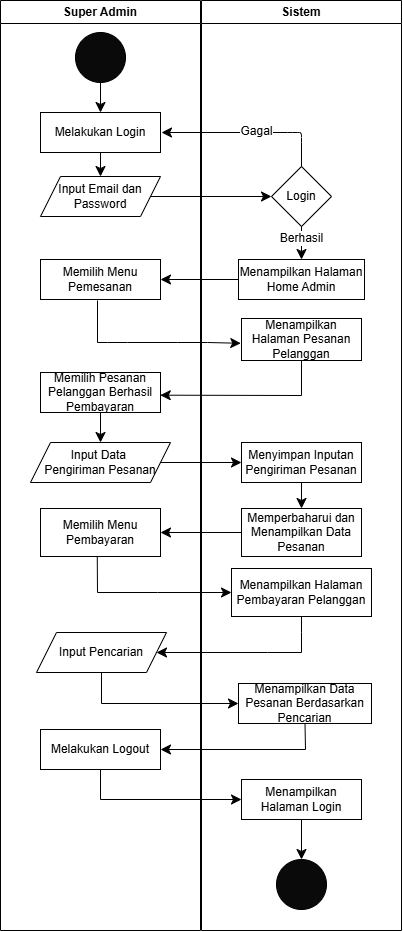

The diagram above was exported from draw.io. Its source (the exported page's mxGraphModel, read from the mxfile embedded in the PNG):
<mxGraphModel dx="1134" dy="679" grid="1" gridSize="10" guides="1" tooltips="1" connect="1" arrows="1" fold="1" page="1" pageScale="1" pageWidth="827" pageHeight="1169" math="0" shadow="0">
  <root>
    <mxCell id="0" />
    <mxCell id="1" parent="0" />
    <mxCell id="Gllgl_kEeA-VVCwxkN88-1" value="Super Admin" style="swimlane;whiteSpace=wrap;html=1;startSize=23;" vertex="1" parent="1">
      <mxGeometry x="213" y="10" width="200" height="930" as="geometry" />
    </mxCell>
    <mxCell id="Gllgl_kEeA-VVCwxkN88-2" style="edgeStyle=none;curved=1;rounded=0;orthogonalLoop=1;jettySize=auto;html=1;entryX=0.5;entryY=0;entryDx=0;entryDy=0;fontSize=12;startSize=8;endSize=8;" edge="1" parent="Gllgl_kEeA-VVCwxkN88-1" source="Gllgl_kEeA-VVCwxkN88-3" target="Gllgl_kEeA-VVCwxkN88-4">
      <mxGeometry relative="1" as="geometry" />
    </mxCell>
    <mxCell id="Gllgl_kEeA-VVCwxkN88-3" value="" style="ellipse;whiteSpace=wrap;html=1;aspect=fixed;fillColor=#0A0A0A;" vertex="1" parent="Gllgl_kEeA-VVCwxkN88-1">
      <mxGeometry x="75" y="32" width="50" height="50" as="geometry" />
    </mxCell>
    <mxCell id="Gllgl_kEeA-VVCwxkN88-4" value="Melakukan Login" style="rounded=0;whiteSpace=wrap;html=1;" vertex="1" parent="Gllgl_kEeA-VVCwxkN88-1">
      <mxGeometry x="40" y="112" width="120" height="40" as="geometry" />
    </mxCell>
    <mxCell id="Gllgl_kEeA-VVCwxkN88-5" value="Input Email dan Password" style="shape=parallelogram;perimeter=parallelogramPerimeter;whiteSpace=wrap;html=1;fixedSize=1;" vertex="1" parent="Gllgl_kEeA-VVCwxkN88-1">
      <mxGeometry x="40" y="176" width="120" height="40" as="geometry" />
    </mxCell>
    <mxCell id="Gllgl_kEeA-VVCwxkN88-6" style="edgeStyle=none;curved=1;rounded=0;orthogonalLoop=1;jettySize=auto;html=1;entryX=0.5;entryY=0;entryDx=0;entryDy=0;fontSize=12;startSize=8;endSize=8;" edge="1" parent="Gllgl_kEeA-VVCwxkN88-1" source="Gllgl_kEeA-VVCwxkN88-4" target="Gllgl_kEeA-VVCwxkN88-5">
      <mxGeometry relative="1" as="geometry" />
    </mxCell>
    <mxCell id="Gllgl_kEeA-VVCwxkN88-7" value="Memilih Menu Pemesanan" style="rounded=0;whiteSpace=wrap;html=1;" vertex="1" parent="Gllgl_kEeA-VVCwxkN88-1">
      <mxGeometry x="40" y="259" width="120" height="40" as="geometry" />
    </mxCell>
    <mxCell id="Gllgl_kEeA-VVCwxkN88-8" value="Input Data&amp;nbsp;&lt;div&gt;Pengiriman Pesanan&lt;/div&gt;" style="shape=parallelogram;perimeter=parallelogramPerimeter;whiteSpace=wrap;html=1;fixedSize=1;" vertex="1" parent="Gllgl_kEeA-VVCwxkN88-1">
      <mxGeometry x="30" y="442" width="140" height="40" as="geometry" />
    </mxCell>
    <mxCell id="Gllgl_kEeA-VVCwxkN88-9" style="edgeStyle=none;curved=1;rounded=0;orthogonalLoop=1;jettySize=auto;html=1;entryX=0.5;entryY=0;entryDx=0;entryDy=0;fontSize=12;startSize=8;endSize=8;exitX=0.5;exitY=1;exitDx=0;exitDy=0;" edge="1" parent="Gllgl_kEeA-VVCwxkN88-1" source="Gllgl_kEeA-VVCwxkN88-10" target="Gllgl_kEeA-VVCwxkN88-8">
      <mxGeometry relative="1" as="geometry" />
    </mxCell>
    <mxCell id="Gllgl_kEeA-VVCwxkN88-10" value="Memilih Pesanan Pelanggan Berhasil Pembayaran" style="rounded=0;whiteSpace=wrap;html=1;" vertex="1" parent="Gllgl_kEeA-VVCwxkN88-1">
      <mxGeometry x="40" y="372" width="120" height="40" as="geometry" />
    </mxCell>
    <mxCell id="Gllgl_kEeA-VVCwxkN88-11" value="Memilih Menu Pembayaran" style="rounded=0;whiteSpace=wrap;html=1;" vertex="1" parent="Gllgl_kEeA-VVCwxkN88-1">
      <mxGeometry x="40" y="508" width="120" height="48" as="geometry" />
    </mxCell>
    <mxCell id="Gllgl_kEeA-VVCwxkN88-12" value="Melakukan Logout" style="rounded=0;whiteSpace=wrap;html=1;" vertex="1" parent="Gllgl_kEeA-VVCwxkN88-1">
      <mxGeometry x="40" y="729" width="120" height="40" as="geometry" />
    </mxCell>
    <mxCell id="Gllgl_kEeA-VVCwxkN88-13" value="Sistem" style="swimlane;whiteSpace=wrap;html=1;" vertex="1" parent="1">
      <mxGeometry x="414" y="10" width="200" height="930" as="geometry" />
    </mxCell>
    <mxCell id="Gllgl_kEeA-VVCwxkN88-14" value="Login" style="rhombus;whiteSpace=wrap;html=1;" vertex="1" parent="Gllgl_kEeA-VVCwxkN88-13">
      <mxGeometry x="70" y="166" width="60" height="60" as="geometry" />
    </mxCell>
    <mxCell id="Gllgl_kEeA-VVCwxkN88-15" style="edgeStyle=none;curved=1;rounded=0;orthogonalLoop=1;jettySize=auto;html=1;entryX=1;entryY=0.5;entryDx=0;entryDy=0;fontSize=12;startSize=8;endSize=8;exitX=0.5;exitY=0;exitDx=0;exitDy=0;" edge="1" parent="Gllgl_kEeA-VVCwxkN88-13" source="Gllgl_kEeA-VVCwxkN88-14">
      <mxGeometry relative="1" as="geometry">
        <Array as="points">
          <mxPoint x="100" y="142" />
          <mxPoint x="100" y="132" />
          <mxPoint x="96" y="132" />
          <mxPoint x="86" y="132" />
        </Array>
        <mxPoint x="-40" y="132" as="targetPoint" />
      </mxGeometry>
    </mxCell>
    <mxCell id="Gllgl_kEeA-VVCwxkN88-16" value="Gagal" style="edgeLabel;html=1;align=center;verticalAlign=middle;resizable=0;points=[];fontSize=12;" vertex="1" connectable="0" parent="Gllgl_kEeA-VVCwxkN88-15">
      <mxGeometry x="-0.0822" y="-2" relative="1" as="geometry">
        <mxPoint as="offset" />
      </mxGeometry>
    </mxCell>
    <mxCell id="Gllgl_kEeA-VVCwxkN88-17" value="Menampilkan Halaman Pesanan Pelanggan" style="rounded=0;whiteSpace=wrap;html=1;" vertex="1" parent="Gllgl_kEeA-VVCwxkN88-13">
      <mxGeometry x="40" y="318" width="120" height="42" as="geometry" />
    </mxCell>
    <mxCell id="Gllgl_kEeA-VVCwxkN88-18" style="edgeStyle=none;curved=1;rounded=0;orthogonalLoop=1;jettySize=auto;html=1;fontSize=12;startSize=8;endSize=8;" edge="1" parent="Gllgl_kEeA-VVCwxkN88-13" source="Gllgl_kEeA-VVCwxkN88-19" target="Gllgl_kEeA-VVCwxkN88-20">
      <mxGeometry relative="1" as="geometry" />
    </mxCell>
    <mxCell id="Gllgl_kEeA-VVCwxkN88-19" value="Menyimpan Inputan Pengiriman Pesanan" style="rounded=0;whiteSpace=wrap;html=1;" vertex="1" parent="Gllgl_kEeA-VVCwxkN88-13">
      <mxGeometry x="40" y="442" width="120" height="40" as="geometry" />
    </mxCell>
    <mxCell id="Gllgl_kEeA-VVCwxkN88-20" value="Memperbaharui dan Menampilkan Data Pesanan" style="rounded=0;whiteSpace=wrap;html=1;" vertex="1" parent="Gllgl_kEeA-VVCwxkN88-13">
      <mxGeometry x="40" y="508" width="120" height="48" as="geometry" />
    </mxCell>
    <mxCell id="Gllgl_kEeA-VVCwxkN88-21" value="Menampilkan Halaman Pembayaran Pelanggan" style="rounded=0;whiteSpace=wrap;html=1;" vertex="1" parent="Gllgl_kEeA-VVCwxkN88-13">
      <mxGeometry x="30" y="568" width="140" height="48" as="geometry" />
    </mxCell>
    <mxCell id="Gllgl_kEeA-VVCwxkN88-22" style="edgeStyle=none;curved=1;rounded=0;orthogonalLoop=1;jettySize=auto;html=1;fontSize=12;startSize=8;endSize=8;" edge="1" parent="Gllgl_kEeA-VVCwxkN88-13" source="Gllgl_kEeA-VVCwxkN88-24" target="Gllgl_kEeA-VVCwxkN88-23">
      <mxGeometry relative="1" as="geometry" />
    </mxCell>
    <mxCell id="Gllgl_kEeA-VVCwxkN88-23" value="" style="ellipse;whiteSpace=wrap;html=1;aspect=fixed;fillColor=#0A0A0A;" vertex="1" parent="Gllgl_kEeA-VVCwxkN88-13">
      <mxGeometry x="75" y="859" width="50" height="50" as="geometry" />
    </mxCell>
    <mxCell id="Gllgl_kEeA-VVCwxkN88-24" value="Menampilkan Halaman Login" style="rounded=0;whiteSpace=wrap;html=1;" vertex="1" parent="Gllgl_kEeA-VVCwxkN88-13">
      <mxGeometry x="40" y="779" width="120" height="40" as="geometry" />
    </mxCell>
    <mxCell id="Gllgl_kEeA-VVCwxkN88-37" value="Input Pencarian" style="shape=parallelogram;perimeter=parallelogramPerimeter;whiteSpace=wrap;html=1;fixedSize=1;" vertex="1" parent="Gllgl_kEeA-VVCwxkN88-13">
      <mxGeometry x="-165" y="632" width="130" height="40" as="geometry" />
    </mxCell>
    <mxCell id="Gllgl_kEeA-VVCwxkN88-38" value="Menampilkan Data Pesanan Berdasarkan Pencarian" style="rounded=0;whiteSpace=wrap;html=1;" vertex="1" parent="Gllgl_kEeA-VVCwxkN88-13">
      <mxGeometry x="37" y="683" width="133" height="40" as="geometry" />
    </mxCell>
    <mxCell id="Gllgl_kEeA-VVCwxkN88-39" style="edgeStyle=none;curved=0;rounded=0;orthogonalLoop=1;jettySize=auto;html=1;entryX=0;entryY=0.5;entryDx=0;entryDy=0;fontSize=12;startSize=8;endSize=8;exitX=0.5;exitY=1;exitDx=0;exitDy=0;" edge="1" parent="Gllgl_kEeA-VVCwxkN88-13" source="Gllgl_kEeA-VVCwxkN88-37" target="Gllgl_kEeA-VVCwxkN88-38">
      <mxGeometry relative="1" as="geometry">
        <Array as="points">
          <mxPoint x="-100" y="703" />
        </Array>
      </mxGeometry>
    </mxCell>
    <mxCell id="Gllgl_kEeA-VVCwxkN88-35" style="edgeStyle=none;curved=0;rounded=0;orthogonalLoop=1;jettySize=auto;html=1;fontSize=12;startSize=8;endSize=8;exitX=0.5;exitY=1;exitDx=0;exitDy=0;entryX=1;entryY=0.5;entryDx=0;entryDy=0;" edge="1" parent="Gllgl_kEeA-VVCwxkN88-13" source="Gllgl_kEeA-VVCwxkN88-21" target="Gllgl_kEeA-VVCwxkN88-37">
      <mxGeometry relative="1" as="geometry">
        <Array as="points">
          <mxPoint x="100" y="632" />
          <mxPoint x="100" y="652" />
          <mxPoint x="66" y="652" />
        </Array>
        <mxPoint x="-34" y="650" as="targetPoint" />
      </mxGeometry>
    </mxCell>
    <mxCell id="Gllgl_kEeA-VVCwxkN88-25" style="edgeStyle=none;curved=1;rounded=0;orthogonalLoop=1;jettySize=auto;html=1;entryX=0;entryY=0.5;entryDx=0;entryDy=0;fontSize=12;startSize=8;endSize=8;" edge="1" parent="1" source="Gllgl_kEeA-VVCwxkN88-5" target="Gllgl_kEeA-VVCwxkN88-14">
      <mxGeometry relative="1" as="geometry" />
    </mxCell>
    <mxCell id="Gllgl_kEeA-VVCwxkN88-26" style="edgeStyle=none;curved=1;rounded=0;orthogonalLoop=1;jettySize=auto;html=1;entryX=1;entryY=0.5;entryDx=0;entryDy=0;fontSize=12;startSize=8;endSize=8;" edge="1" parent="1" source="Gllgl_kEeA-VVCwxkN88-27" target="Gllgl_kEeA-VVCwxkN88-7">
      <mxGeometry relative="1" as="geometry" />
    </mxCell>
    <mxCell id="Gllgl_kEeA-VVCwxkN88-27" value="Menampilkan Halaman Home Admin" style="rounded=0;whiteSpace=wrap;html=1;" vertex="1" parent="1">
      <mxGeometry x="451" y="269" width="126" height="40" as="geometry" />
    </mxCell>
    <mxCell id="Gllgl_kEeA-VVCwxkN88-28" style="edgeStyle=none;curved=0;rounded=0;orthogonalLoop=1;jettySize=auto;html=1;entryX=-0.006;entryY=0.59;entryDx=0;entryDy=0;fontSize=12;startSize=8;endSize=8;entryPerimeter=0;" edge="1" parent="1" target="Gllgl_kEeA-VVCwxkN88-17">
      <mxGeometry relative="1" as="geometry">
        <Array as="points">
          <mxPoint x="310" y="352" />
          <mxPoint x="320" y="352" />
          <mxPoint x="340" y="352" />
          <mxPoint x="390" y="352" />
          <mxPoint x="420" y="352" />
        </Array>
        <mxPoint x="310" y="310" as="sourcePoint" />
      </mxGeometry>
    </mxCell>
    <mxCell id="Gllgl_kEeA-VVCwxkN88-29" style="edgeStyle=none;curved=0;rounded=0;orthogonalLoop=1;jettySize=auto;html=1;entryX=0.998;entryY=0.567;entryDx=0;entryDy=0;fontSize=12;startSize=8;endSize=8;exitX=0.5;exitY=1;exitDx=0;exitDy=0;entryPerimeter=0;" edge="1" parent="1" source="Gllgl_kEeA-VVCwxkN88-17" target="Gllgl_kEeA-VVCwxkN88-10">
      <mxGeometry relative="1" as="geometry">
        <Array as="points">
          <mxPoint x="514" y="405" />
        </Array>
      </mxGeometry>
    </mxCell>
    <mxCell id="Gllgl_kEeA-VVCwxkN88-30" style="edgeStyle=none;curved=1;rounded=0;orthogonalLoop=1;jettySize=auto;html=1;entryX=0;entryY=0.5;entryDx=0;entryDy=0;fontSize=12;startSize=8;endSize=8;" edge="1" parent="1" source="Gllgl_kEeA-VVCwxkN88-8" target="Gllgl_kEeA-VVCwxkN88-19">
      <mxGeometry relative="1" as="geometry" />
    </mxCell>
    <mxCell id="Gllgl_kEeA-VVCwxkN88-31" style="edgeStyle=none;curved=1;rounded=0;orthogonalLoop=1;jettySize=auto;html=1;fontSize=12;startSize=8;endSize=8;entryX=0.5;entryY=0;entryDx=0;entryDy=0;" edge="1" parent="1" source="Gllgl_kEeA-VVCwxkN88-14" target="Gllgl_kEeA-VVCwxkN88-27">
      <mxGeometry relative="1" as="geometry">
        <mxPoint x="514" y="292" as="targetPoint" />
      </mxGeometry>
    </mxCell>
    <mxCell id="Gllgl_kEeA-VVCwxkN88-32" value="Berhasil" style="edgeLabel;html=1;align=center;verticalAlign=middle;resizable=0;points=[];fontSize=12;" vertex="1" connectable="0" parent="Gllgl_kEeA-VVCwxkN88-31">
      <mxGeometry x="-0.3146" y="-1" relative="1" as="geometry">
        <mxPoint as="offset" />
      </mxGeometry>
    </mxCell>
    <mxCell id="Gllgl_kEeA-VVCwxkN88-33" style="edgeStyle=none;curved=1;rounded=0;orthogonalLoop=1;jettySize=auto;html=1;entryX=1;entryY=0.5;entryDx=0;entryDy=0;fontSize=12;startSize=8;endSize=8;" edge="1" parent="1" source="Gllgl_kEeA-VVCwxkN88-20" target="Gllgl_kEeA-VVCwxkN88-11">
      <mxGeometry relative="1" as="geometry" />
    </mxCell>
    <mxCell id="Gllgl_kEeA-VVCwxkN88-34" style="edgeStyle=none;curved=0;rounded=0;orthogonalLoop=1;jettySize=auto;html=1;entryX=0;entryY=0.5;entryDx=0;entryDy=0;fontSize=12;startSize=8;endSize=8;exitX=0.473;exitY=1.004;exitDx=0;exitDy=0;exitPerimeter=0;" edge="1" parent="1" source="Gllgl_kEeA-VVCwxkN88-11" target="Gllgl_kEeA-VVCwxkN88-21">
      <mxGeometry relative="1" as="geometry">
        <Array as="points">
          <mxPoint x="310" y="602" />
          <mxPoint x="370" y="602" />
        </Array>
      </mxGeometry>
    </mxCell>
    <mxCell id="Gllgl_kEeA-VVCwxkN88-36" style="edgeStyle=none;shape=connector;curved=0;rounded=0;orthogonalLoop=1;jettySize=auto;html=1;entryX=0;entryY=0.5;entryDx=0;entryDy=0;strokeColor=default;align=center;verticalAlign=middle;fontFamily=Helvetica;fontSize=12;fontColor=default;labelBackgroundColor=default;startSize=8;endArrow=classic;endSize=8;exitX=0.5;exitY=1;exitDx=0;exitDy=0;" edge="1" parent="1" source="Gllgl_kEeA-VVCwxkN88-12" target="Gllgl_kEeA-VVCwxkN88-24">
      <mxGeometry relative="1" as="geometry">
        <Array as="points">
          <mxPoint x="313" y="809" />
        </Array>
      </mxGeometry>
    </mxCell>
    <mxCell id="Gllgl_kEeA-VVCwxkN88-40" style="edgeStyle=none;curved=0;rounded=0;orthogonalLoop=1;jettySize=auto;html=1;entryX=1;entryY=0.5;entryDx=0;entryDy=0;fontSize=12;startSize=8;endSize=8;exitX=0.5;exitY=1;exitDx=0;exitDy=0;" edge="1" parent="1" source="Gllgl_kEeA-VVCwxkN88-38" target="Gllgl_kEeA-VVCwxkN88-12">
      <mxGeometry relative="1" as="geometry">
        <Array as="points">
          <mxPoint x="518" y="759" />
        </Array>
      </mxGeometry>
    </mxCell>
  </root>
</mxGraphModel>